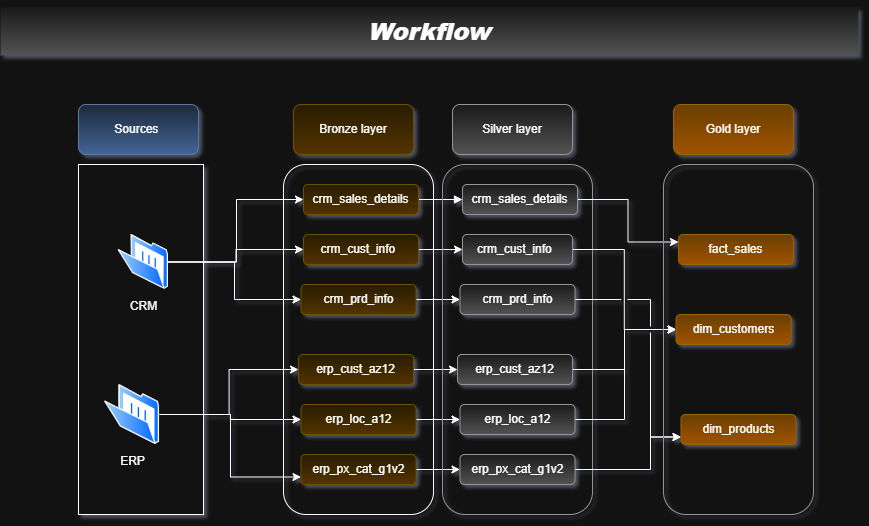

The diagram above was exported from draw.io. Its source (the exported page's mxGraphModel, read from the mxfile embedded in the PNG):
<mxGraphModel dx="1880" dy="527" grid="1" gridSize="13" guides="1" tooltips="1" connect="1" arrows="1" fold="1" page="1" pageScale="1" pageWidth="850" pageHeight="1100" background="#ffffff" math="0" shadow="1">
  <root>
    <mxCell id="0" />
    <mxCell id="1" parent="0" />
    <mxCell id="_CzFEYGKBLdqukSLSA1_-1" parent="1" style="rounded=0;whiteSpace=wrap;html=1;" value="" vertex="1">
      <mxGeometry height="350" width="125" x="65" y="430" as="geometry" />
    </mxCell>
    <mxCell id="_CzFEYGKBLdqukSLSA1_-2" parent="1" style="rounded=1;whiteSpace=wrap;html=1;fillColor=#dae8fc;gradientColor=#7ea6e0;strokeColor=#6c8ebf;" value="Sources&amp;nbsp;" vertex="1">
      <mxGeometry height="50" width="120" x="65" y="370" as="geometry" />
    </mxCell>
    <mxCell id="_CzFEYGKBLdqukSLSA1_-39" edge="1" parent="1" source="_CzFEYGKBLdqukSLSA1_-4" style="edgeStyle=orthogonalEdgeStyle;rounded=0;orthogonalLoop=1;jettySize=auto;html=1;entryX=0;entryY=0.5;entryDx=0;entryDy=0;" target="_CzFEYGKBLdqukSLSA1_-14">
      <mxGeometry relative="1" as="geometry">
        <Array as="points">
          <mxPoint x="223" y="528" />
          <mxPoint x="223" y="465" />
        </Array>
      </mxGeometry>
    </mxCell>
    <mxCell id="_CzFEYGKBLdqukSLSA1_-40" edge="1" parent="1" source="_CzFEYGKBLdqukSLSA1_-4" style="edgeStyle=orthogonalEdgeStyle;rounded=0;orthogonalLoop=1;jettySize=auto;html=1;entryX=0;entryY=0.5;entryDx=0;entryDy=0;" target="_CzFEYGKBLdqukSLSA1_-12">
      <mxGeometry relative="1" as="geometry" />
    </mxCell>
    <mxCell id="_CzFEYGKBLdqukSLSA1_-41" edge="1" parent="1" source="_CzFEYGKBLdqukSLSA1_-4" style="edgeStyle=orthogonalEdgeStyle;rounded=0;orthogonalLoop=1;jettySize=auto;html=1;entryX=0;entryY=0.5;entryDx=0;entryDy=0;" target="_CzFEYGKBLdqukSLSA1_-13">
      <mxGeometry relative="1" as="geometry">
        <Array as="points">
          <mxPoint x="221" y="528" />
          <mxPoint x="221" y="565" />
        </Array>
      </mxGeometry>
    </mxCell>
    <mxCell id="_CzFEYGKBLdqukSLSA1_-4" parent="1" style="image;aspect=fixed;perimeter=ellipsePerimeter;html=1;align=center;shadow=0;dashed=0;spacingTop=3;image=img/lib/active_directory/folder_open.svg;" value="CRM" vertex="1">
      <mxGeometry height="54.89" width="50.5" x="104.5" y="500" as="geometry" />
    </mxCell>
    <mxCell id="_CzFEYGKBLdqukSLSA1_-19" edge="1" parent="1" source="_CzFEYGKBLdqukSLSA1_-6" style="edgeStyle=orthogonalEdgeStyle;rounded=0;orthogonalLoop=1;jettySize=auto;html=1;entryX=0;entryY=0.5;entryDx=0;entryDy=0;" target="_CzFEYGKBLdqukSLSA1_-17">
      <mxGeometry relative="1" as="geometry" />
    </mxCell>
    <mxCell id="_CzFEYGKBLdqukSLSA1_-21" edge="1" parent="1" source="_CzFEYGKBLdqukSLSA1_-6" style="edgeStyle=orthogonalEdgeStyle;rounded=0;orthogonalLoop=1;jettySize=auto;html=1;entryX=0;entryY=0.75;entryDx=0;entryDy=0;" target="_CzFEYGKBLdqukSLSA1_-16">
      <mxGeometry relative="1" as="geometry">
        <Array as="points">
          <mxPoint x="217" y="680" />
          <mxPoint x="217" y="743" />
        </Array>
      </mxGeometry>
    </mxCell>
    <mxCell id="_CzFEYGKBLdqukSLSA1_-42" edge="1" parent="1" source="_CzFEYGKBLdqukSLSA1_-6" style="edgeStyle=orthogonalEdgeStyle;rounded=0;orthogonalLoop=1;jettySize=auto;html=1;" target="_CzFEYGKBLdqukSLSA1_-15">
      <mxGeometry relative="1" as="geometry" />
    </mxCell>
    <mxCell id="_CzFEYGKBLdqukSLSA1_-6" parent="1" style="image;aspect=fixed;perimeter=ellipsePerimeter;html=1;align=center;shadow=0;dashed=0;spacingTop=3;image=img/lib/active_directory/folder_open.svg;" value="ERP" vertex="1">
      <mxGeometry height="60" width="55.2" x="91.00000000000001" y="650" as="geometry" />
    </mxCell>
    <mxCell id="_CzFEYGKBLdqukSLSA1_-10" parent="1" style="rounded=1;whiteSpace=wrap;html=1;fillColor=none;" value="" vertex="1">
      <mxGeometry height="350" width="150" x="270" y="430" as="geometry" />
    </mxCell>
    <mxCell id="_CzFEYGKBLdqukSLSA1_-11" parent="1" style="rounded=1;whiteSpace=wrap;html=1;fillColor=#fff2cc;strokeColor=#d6b656;gradientColor=#ffd966;" value="Bronze layer" vertex="1">
      <mxGeometry height="50" width="120" x="280" y="370" as="geometry" />
    </mxCell>
    <mxCell id="_CzFEYGKBLdqukSLSA1_-43" edge="1" parent="1" source="_CzFEYGKBLdqukSLSA1_-12" style="edgeStyle=orthogonalEdgeStyle;rounded=0;orthogonalLoop=1;jettySize=auto;html=1;entryX=0;entryY=0.5;entryDx=0;entryDy=0;" target="_CzFEYGKBLdqukSLSA1_-32">
      <mxGeometry relative="1" as="geometry" />
    </mxCell>
    <mxCell id="_CzFEYGKBLdqukSLSA1_-12" parent="1" style="rounded=1;whiteSpace=wrap;html=1;fillColor=#fff2cc;strokeColor=#d6b656;gradientColor=#ffd966;" value="crm_cust_info&lt;span style=&quot;white-space: pre;&quot;&gt;&#09;&lt;/span&gt;" vertex="1">
      <mxGeometry height="30" width="115" x="290" y="500" as="geometry" />
    </mxCell>
    <mxCell id="_CzFEYGKBLdqukSLSA1_-44" edge="1" parent="1" source="_CzFEYGKBLdqukSLSA1_-13" style="edgeStyle=orthogonalEdgeStyle;rounded=0;orthogonalLoop=1;jettySize=auto;html=1;entryX=0;entryY=0.5;entryDx=0;entryDy=0;" target="_CzFEYGKBLdqukSLSA1_-33">
      <mxGeometry relative="1" as="geometry" />
    </mxCell>
    <mxCell id="_CzFEYGKBLdqukSLSA1_-13" parent="1" style="rounded=1;whiteSpace=wrap;html=1;fillColor=#fff2cc;gradientColor=#ffd966;strokeColor=#d6b656;" value="crm_prd_info" vertex="1">
      <mxGeometry height="30" width="115" x="287.5" y="550" as="geometry" />
    </mxCell>
    <mxCell id="_CzFEYGKBLdqukSLSA1_-38" edge="1" parent="1" source="_CzFEYGKBLdqukSLSA1_-14" style="edgeStyle=orthogonalEdgeStyle;rounded=0;orthogonalLoop=1;jettySize=auto;html=1;entryX=0;entryY=0.5;entryDx=0;entryDy=0;strokeColor=default;endArrow=block;endFill=1;" target="_CzFEYGKBLdqukSLSA1_-34">
      <mxGeometry relative="1" as="geometry" />
    </mxCell>
    <mxCell id="_CzFEYGKBLdqukSLSA1_-14" parent="1" style="rounded=1;whiteSpace=wrap;html=1;fillColor=#fff2cc;strokeColor=#d6b656;gradientColor=#ffd966;" value="crm_sales_details" vertex="1">
      <mxGeometry height="30" width="115" x="290" y="450" as="geometry" />
    </mxCell>
    <mxCell id="_CzFEYGKBLdqukSLSA1_-46" edge="1" parent="1" source="_CzFEYGKBLdqukSLSA1_-15" style="edgeStyle=orthogonalEdgeStyle;rounded=0;orthogonalLoop=1;jettySize=auto;html=1;" target="_CzFEYGKBLdqukSLSA1_-35">
      <mxGeometry relative="1" as="geometry" />
    </mxCell>
    <mxCell id="_CzFEYGKBLdqukSLSA1_-15" parent="1" style="rounded=1;whiteSpace=wrap;html=1;fillColor=#fff2cc;gradientColor=#ffd966;strokeColor=#d6b656;" value="erp_loc_a12" vertex="1">
      <mxGeometry height="30" width="115" x="287.5" y="670" as="geometry" />
    </mxCell>
    <mxCell id="_CzFEYGKBLdqukSLSA1_-47" edge="1" parent="1" source="_CzFEYGKBLdqukSLSA1_-16" style="edgeStyle=orthogonalEdgeStyle;rounded=0;orthogonalLoop=1;jettySize=auto;html=1;" target="_CzFEYGKBLdqukSLSA1_-36">
      <mxGeometry relative="1" as="geometry" />
    </mxCell>
    <mxCell id="_CzFEYGKBLdqukSLSA1_-16" parent="1" style="rounded=1;whiteSpace=wrap;html=1;fillColor=#fff2cc;gradientColor=#ffd966;strokeColor=#d6b656;" value="erp_px_cat_g1v2" vertex="1">
      <mxGeometry height="30" width="115" x="287.5" y="720" as="geometry" />
    </mxCell>
    <mxCell id="_CzFEYGKBLdqukSLSA1_-45" edge="1" parent="1" source="_CzFEYGKBLdqukSLSA1_-17" style="edgeStyle=orthogonalEdgeStyle;rounded=0;orthogonalLoop=1;jettySize=auto;html=1;" target="_CzFEYGKBLdqukSLSA1_-37">
      <mxGeometry relative="1" as="geometry" />
    </mxCell>
    <mxCell id="_CzFEYGKBLdqukSLSA1_-17" parent="1" style="rounded=1;whiteSpace=wrap;html=1;fillColor=#fff2cc;gradientColor=#ffd966;strokeColor=#d6b656;" value="erp_cust_az12" vertex="1">
      <mxGeometry height="30" width="115" x="285" y="620" as="geometry" />
    </mxCell>
    <mxCell id="_CzFEYGKBLdqukSLSA1_-29" parent="1" style="rounded=0;whiteSpace=wrap;html=1;fillColor=#f5f5f5;gradientColor=#b3b3b3;strokeColor=none;" value="&lt;h1&gt;&lt;b&gt;&lt;i&gt;Workflow&lt;/i&gt;&lt;/b&gt;&lt;/h1&gt;" vertex="1">
      <mxGeometry height="48" width="858" x="-13" y="273" as="geometry" />
    </mxCell>
    <mxCell id="_CzFEYGKBLdqukSLSA1_-30" parent="1" style="rounded=1;whiteSpace=wrap;html=1;fillColor=none;gradientColor=#b3b3b3;strokeColor=#666666;" value="" vertex="1">
      <mxGeometry height="350" width="150" x="429" y="430" as="geometry" />
    </mxCell>
    <mxCell id="_CzFEYGKBLdqukSLSA1_-31" parent="1" style="rounded=1;whiteSpace=wrap;html=1;fillColor=#f5f5f5;strokeColor=#666666;gradientColor=#b3b3b3;" value="Silver layer" vertex="1">
      <mxGeometry height="50" width="120" x="439" y="370" as="geometry" />
    </mxCell>
    <mxCell id="_CzFEYGKBLdqukSLSA1_-64" edge="1" parent="1" source="_CzFEYGKBLdqukSLSA1_-32" style="edgeStyle=orthogonalEdgeStyle;rounded=0;orthogonalLoop=1;jettySize=auto;html=1;entryX=0;entryY=0.5;entryDx=0;entryDy=0;jumpStyle=gap;" target="_CzFEYGKBLdqukSLSA1_-59">
      <mxGeometry relative="1" as="geometry" />
    </mxCell>
    <mxCell id="_CzFEYGKBLdqukSLSA1_-32" parent="1" style="rounded=1;whiteSpace=wrap;html=1;fillColor=#f5f5f5;strokeColor=#666666;gradientColor=#b3b3b3;" value="crm_cust_info&lt;span style=&quot;white-space: pre;&quot;&gt;&#09;&lt;/span&gt;" vertex="1">
      <mxGeometry height="30" width="110" x="449" y="500" as="geometry" />
    </mxCell>
    <mxCell id="_CzFEYGKBLdqukSLSA1_-68" edge="1" parent="1" source="_CzFEYGKBLdqukSLSA1_-33" style="edgeStyle=orthogonalEdgeStyle;rounded=0;orthogonalLoop=1;jettySize=auto;html=1;entryX=0;entryY=0.75;entryDx=0;entryDy=0;jumpStyle=gap;" target="_CzFEYGKBLdqukSLSA1_-62">
      <mxGeometry relative="1" as="geometry">
        <Array as="points">
          <mxPoint x="637" y="565" />
          <mxPoint x="637" y="703" />
        </Array>
      </mxGeometry>
    </mxCell>
    <mxCell id="_CzFEYGKBLdqukSLSA1_-33" parent="1" style="rounded=1;whiteSpace=wrap;html=1;fillColor=#f5f5f5;gradientColor=#b3b3b3;strokeColor=#666666;" value="crm_prd_info" vertex="1">
      <mxGeometry height="30" width="115" x="446.5" y="550" as="geometry" />
    </mxCell>
    <mxCell id="_CzFEYGKBLdqukSLSA1_-67" edge="1" parent="1" source="_CzFEYGKBLdqukSLSA1_-34" style="edgeStyle=orthogonalEdgeStyle;rounded=0;orthogonalLoop=1;jettySize=auto;html=1;entryX=0;entryY=0.25;entryDx=0;entryDy=0;" target="_CzFEYGKBLdqukSLSA1_-60">
      <mxGeometry relative="1" as="geometry" />
    </mxCell>
    <mxCell id="_CzFEYGKBLdqukSLSA1_-34" parent="1" style="rounded=1;whiteSpace=wrap;html=1;fillColor=#f5f5f5;strokeColor=#666666;gradientColor=#b3b3b3;" value="crm_sales_details" vertex="1">
      <mxGeometry height="30" width="115" x="449" y="450" as="geometry" />
    </mxCell>
    <mxCell id="_CzFEYGKBLdqukSLSA1_-65" edge="1" parent="1" source="_CzFEYGKBLdqukSLSA1_-35" style="edgeStyle=orthogonalEdgeStyle;rounded=0;orthogonalLoop=1;jettySize=auto;html=1;entryX=0;entryY=0.5;entryDx=0;entryDy=0;jumpStyle=gap;" target="_CzFEYGKBLdqukSLSA1_-59">
      <mxGeometry relative="1" as="geometry">
        <Array as="points">
          <mxPoint x="611" y="685" />
          <mxPoint x="611" y="595" />
        </Array>
      </mxGeometry>
    </mxCell>
    <mxCell id="_CzFEYGKBLdqukSLSA1_-35" parent="1" style="rounded=1;whiteSpace=wrap;html=1;fillColor=#f5f5f5;gradientColor=#b3b3b3;strokeColor=#666666;" value="erp_loc_a12" vertex="1">
      <mxGeometry height="30" width="115" x="446.5" y="670" as="geometry" />
    </mxCell>
    <mxCell id="_CzFEYGKBLdqukSLSA1_-69" edge="1" parent="1" source="_CzFEYGKBLdqukSLSA1_-36" style="edgeStyle=orthogonalEdgeStyle;rounded=0;orthogonalLoop=1;jettySize=auto;html=1;entryX=0;entryY=0.75;entryDx=0;entryDy=0;jumpStyle=gap;" target="_CzFEYGKBLdqukSLSA1_-62">
      <mxGeometry relative="1" as="geometry">
        <Array as="points">
          <mxPoint x="637" y="735" />
          <mxPoint x="637" y="703" />
        </Array>
      </mxGeometry>
    </mxCell>
    <mxCell id="_CzFEYGKBLdqukSLSA1_-36" parent="1" style="rounded=1;whiteSpace=wrap;html=1;fillColor=#f5f5f5;gradientColor=#b3b3b3;strokeColor=#666666;" value="erp_px_cat_g1v2" vertex="1">
      <mxGeometry height="30" width="115" x="446.5" y="720" as="geometry" />
    </mxCell>
    <mxCell id="_CzFEYGKBLdqukSLSA1_-66" edge="1" parent="1" source="_CzFEYGKBLdqukSLSA1_-37" style="edgeStyle=orthogonalEdgeStyle;rounded=0;orthogonalLoop=1;jettySize=auto;html=1;entryX=0;entryY=0.5;entryDx=0;entryDy=0;jumpStyle=gap;" target="_CzFEYGKBLdqukSLSA1_-59">
      <mxGeometry relative="1" as="geometry">
        <Array as="points">
          <mxPoint x="611" y="635" />
          <mxPoint x="611" y="595" />
        </Array>
      </mxGeometry>
    </mxCell>
    <mxCell id="_CzFEYGKBLdqukSLSA1_-37" parent="1" style="rounded=1;whiteSpace=wrap;html=1;fillColor=#f5f5f5;gradientColor=#b3b3b3;strokeColor=#666666;" value="erp_cust_az12" vertex="1">
      <mxGeometry height="30" width="115" x="444" y="620" as="geometry" />
    </mxCell>
    <mxCell id="_CzFEYGKBLdqukSLSA1_-56" parent="1" style="rounded=1;whiteSpace=wrap;html=1;fillColor=none;gradientColor=#b3b3b3;strokeColor=#666666;" value="" vertex="1">
      <mxGeometry height="350" width="150" x="650" y="430" as="geometry" />
    </mxCell>
    <mxCell id="_CzFEYGKBLdqukSLSA1_-57" parent="1" style="rounded=1;whiteSpace=wrap;html=1;fillColor=#ffcd28;strokeColor=#d79b00;gradientColor=#ffa500;" value="Gold layer" vertex="1">
      <mxGeometry height="50" width="120" x="660" y="370" as="geometry" />
    </mxCell>
    <mxCell id="_CzFEYGKBLdqukSLSA1_-59" parent="1" style="rounded=1;whiteSpace=wrap;html=1;fillColor=#ffcd28;strokeColor=#d79b00;gradientColor=#ffa500;" value="dim_customers" vertex="1">
      <mxGeometry height="30" width="115" x="662.5" y="580" as="geometry" />
    </mxCell>
    <mxCell id="_CzFEYGKBLdqukSLSA1_-60" parent="1" style="rounded=1;whiteSpace=wrap;html=1;fillColor=#ffcd28;strokeColor=#d79b00;gradientColor=#ffa500;" value="fact_sales" vertex="1">
      <mxGeometry height="30" width="115" x="665" y="500" as="geometry" />
    </mxCell>
    <mxCell id="_CzFEYGKBLdqukSLSA1_-62" parent="1" style="rounded=1;whiteSpace=wrap;html=1;fillColor=#ffcd28;strokeColor=#d79b00;gradientColor=#ffa500;" value="dim_products" vertex="1">
      <mxGeometry height="30" width="115" x="667.5" y="680" as="geometry" />
    </mxCell>
  </root>
</mxGraphModel>